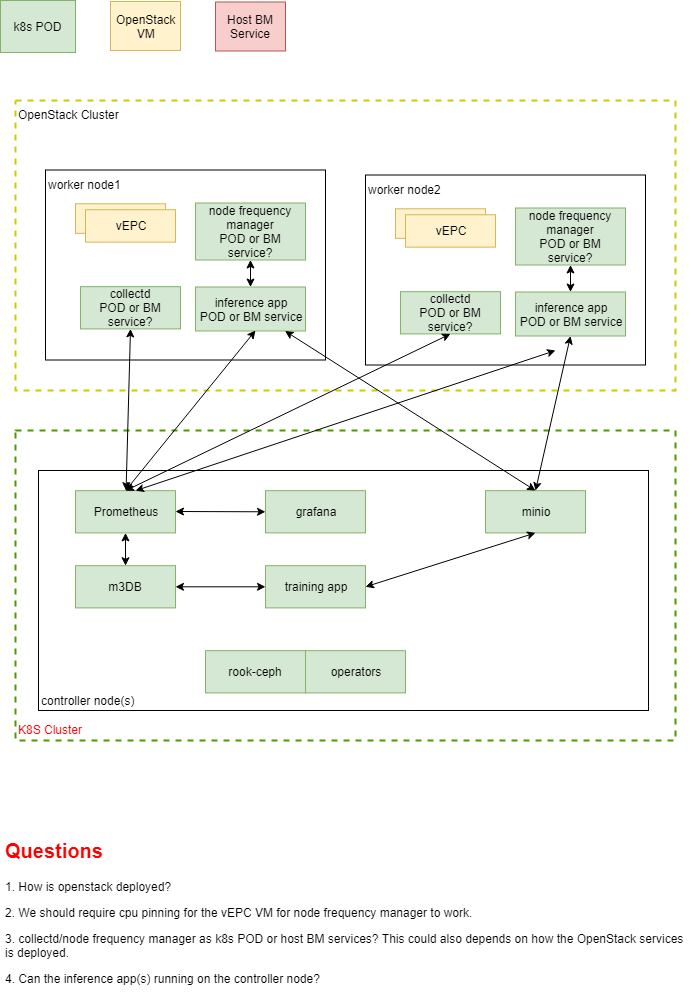

The diagram above was exported from draw.io. Its source (the exported page's mxGraphModel, read from the mxfile embedded in the PNG):
<mxGraphModel dx="1340" dy="787" grid="1" gridSize="10" guides="1" tooltips="1" connect="1" arrows="1" fold="1" page="1" pageScale="1" pageWidth="850" pageHeight="1100" math="0" shadow="0">
  <root>
    <mxCell id="8uAUgR23LstBr7hkh0No-0" />
    <mxCell id="8uAUgR23LstBr7hkh0No-1" parent="8uAUgR23LstBr7hkh0No-0" />
    <mxCell id="FJlKsfsR9pJm22sW0eIv-23" value="K8S Cluster" style="rounded=0;whiteSpace=wrap;html=1;dashed=1;fillColor=none;align=left;verticalAlign=bottom;fontColor=#FF0000;strokeColor=#4D9900;strokeWidth=2;" parent="8uAUgR23LstBr7hkh0No-1" vertex="1">
      <mxGeometry x="90" y="480" width="660" height="310" as="geometry" />
    </mxCell>
    <mxCell id="FJlKsfsR9pJm22sW0eIv-1" value="OpenStack Cluster" style="rounded=0;whiteSpace=wrap;html=1;dashed=1;fillColor=none;align=left;verticalAlign=top;strokeColor=#CCCC00;strokeWidth=2;" parent="8uAUgR23LstBr7hkh0No-1" vertex="1">
      <mxGeometry x="90" y="150" width="660" height="290" as="geometry" />
    </mxCell>
    <mxCell id="FJlKsfsR9pJm22sW0eIv-22" value="controller node(s)" style="rounded=0;whiteSpace=wrap;html=1;fillColor=#ffffff;align=left;verticalAlign=bottom;" parent="8uAUgR23LstBr7hkh0No-1" vertex="1">
      <mxGeometry x="113" y="520" width="610" height="240" as="geometry" />
    </mxCell>
    <mxCell id="FJlKsfsR9pJm22sW0eIv-51" value="Prometheus" style="rounded=0;whiteSpace=wrap;html=1;fillColor=#d5e8d4;align=center;strokeColor=#82b366;" parent="8uAUgR23LstBr7hkh0No-1" vertex="1">
      <mxGeometry x="150" y="540.1851851851852" width="100" height="42.222222222222214" as="geometry" />
    </mxCell>
    <mxCell id="FJlKsfsR9pJm22sW0eIv-56" value="" style="group" parent="8uAUgR23LstBr7hkh0No-1" vertex="1" connectable="0">
      <mxGeometry x="120" y="219.5" width="280" height="190" as="geometry" />
    </mxCell>
    <mxCell id="FJlKsfsR9pJm22sW0eIv-42" value="" style="group" parent="FJlKsfsR9pJm22sW0eIv-56" vertex="1" connectable="0">
      <mxGeometry width="280" height="190" as="geometry" />
    </mxCell>
    <mxCell id="FJlKsfsR9pJm22sW0eIv-43" value="worker node1" style="rounded=0;whiteSpace=wrap;html=1;fillColor=#ffffff;align=left;verticalAlign=top;" parent="FJlKsfsR9pJm22sW0eIv-42" vertex="1">
      <mxGeometry width="280" height="190" as="geometry" />
    </mxCell>
    <mxCell id="FJlKsfsR9pJm22sW0eIv-44" value="collectd&lt;br&gt;POD or BM service?" style="rounded=0;whiteSpace=wrap;html=1;fillColor=#d5e8d4;align=center;strokeColor=#82b366;" parent="FJlKsfsR9pJm22sW0eIv-42" vertex="1">
      <mxGeometry x="35" y="116.68518518518519" width="100" height="42.222222222222214" as="geometry" />
    </mxCell>
    <mxCell id="FJlKsfsR9pJm22sW0eIv-45" value="vCEPC" style="rounded=0;whiteSpace=wrap;html=1;fillColor=#fff2cc;align=center;strokeColor=#d6b656;" parent="FJlKsfsR9pJm22sW0eIv-42" vertex="1">
      <mxGeometry x="30" y="33.77777777777777" width="90" height="29.55555555555555" as="geometry" />
    </mxCell>
    <mxCell id="FJlKsfsR9pJm22sW0eIv-46" value="vEPC" style="rounded=0;whiteSpace=wrap;html=1;fillColor=#fff2cc;align=center;strokeColor=#d6b656;" parent="FJlKsfsR9pJm22sW0eIv-42" vertex="1">
      <mxGeometry x="40" y="39.75925925925925" width="90" height="32.37037037037037" as="geometry" />
    </mxCell>
    <mxCell id="FJlKsfsR9pJm22sW0eIv-47" value="node frequency manager&lt;br&gt;POD or BM service?" style="rounded=0;whiteSpace=wrap;html=1;fillColor=#d5e8d4;align=center;strokeColor=#82b366;" parent="FJlKsfsR9pJm22sW0eIv-42" vertex="1">
      <mxGeometry x="150" y="33" width="110" height="57" as="geometry" />
    </mxCell>
    <mxCell id="FJlKsfsR9pJm22sW0eIv-48" value="inference app&lt;br&gt;POD or BM service" style="rounded=0;whiteSpace=wrap;html=1;fillColor=#d5e8d4;align=center;strokeColor=#82b366;" parent="FJlKsfsR9pJm22sW0eIv-42" vertex="1">
      <mxGeometry x="150" y="117" width="110" height="44" as="geometry" />
    </mxCell>
    <mxCell id="FJlKsfsR9pJm22sW0eIv-55" value="" style="endArrow=classic;startArrow=classic;html=1;entryX=0.5;entryY=1;entryDx=0;entryDy=0;exitX=0.5;exitY=0;exitDx=0;exitDy=0;" parent="FJlKsfsR9pJm22sW0eIv-42" source="FJlKsfsR9pJm22sW0eIv-48" target="FJlKsfsR9pJm22sW0eIv-47" edge="1">
      <mxGeometry width="50" height="50" relative="1" as="geometry">
        <mxPoint x="-30" y="580.5" as="sourcePoint" />
        <mxPoint x="20" y="530.5" as="targetPoint" />
      </mxGeometry>
    </mxCell>
    <mxCell id="FJlKsfsR9pJm22sW0eIv-54" value="" style="endArrow=classic;startArrow=classic;html=1;entryX=0.5;entryY=1;entryDx=0;entryDy=0;" parent="FJlKsfsR9pJm22sW0eIv-56" source="FJlKsfsR9pJm22sW0eIv-51" target="FJlKsfsR9pJm22sW0eIv-44" edge="1">
      <mxGeometry width="50" height="50" relative="1" as="geometry">
        <mxPoint x="70" y="210.5" as="sourcePoint" />
        <mxPoint x="120" y="160.5" as="targetPoint" />
        <Array as="points" />
      </mxGeometry>
    </mxCell>
    <mxCell id="FJlKsfsR9pJm22sW0eIv-67" value="OpenStack&lt;br&gt;VM" style="text;html=1;fillColor=#fff2cc;strokeColor=#d6b656;align=center;verticalAlign=middle;" parent="8uAUgR23LstBr7hkh0No-1" vertex="1">
      <mxGeometry x="185" y="51" width="70" height="49" as="geometry" />
    </mxCell>
    <mxCell id="FJlKsfsR9pJm22sW0eIv-68" value="k8s POD" style="rounded=0;whiteSpace=wrap;html=1;fillColor=#d5e8d4;align=center;strokeColor=#82b366;" parent="8uAUgR23LstBr7hkh0No-1" vertex="1">
      <mxGeometry x="75" y="50" width="75" height="52" as="geometry" />
    </mxCell>
    <mxCell id="FJlKsfsR9pJm22sW0eIv-69" value="Host BM&lt;br&gt;Service" style="text;html=1;fillColor=#f8cecc;strokeColor=#b85450;align=center;verticalAlign=middle;" parent="8uAUgR23LstBr7hkh0No-1" vertex="1">
      <mxGeometry x="290" y="51.5" width="70" height="49" as="geometry" />
    </mxCell>
    <mxCell id="FJlKsfsR9pJm22sW0eIv-70" value="" style="group" parent="8uAUgR23LstBr7hkh0No-1" vertex="1" connectable="0">
      <mxGeometry x="440" y="224.5" width="280" height="190" as="geometry" />
    </mxCell>
    <mxCell id="FJlKsfsR9pJm22sW0eIv-71" value="" style="group" parent="FJlKsfsR9pJm22sW0eIv-70" vertex="1" connectable="0">
      <mxGeometry width="280" height="190" as="geometry" />
    </mxCell>
    <mxCell id="FJlKsfsR9pJm22sW0eIv-72" value="worker node2" style="rounded=0;whiteSpace=wrap;html=1;fillColor=#ffffff;align=left;verticalAlign=top;" parent="FJlKsfsR9pJm22sW0eIv-71" vertex="1">
      <mxGeometry width="280" height="190" as="geometry" />
    </mxCell>
    <mxCell id="FJlKsfsR9pJm22sW0eIv-73" value="collectd&lt;br&gt;POD or BM service?" style="rounded=0;whiteSpace=wrap;html=1;fillColor=#d5e8d4;align=center;strokeColor=#82b366;" parent="FJlKsfsR9pJm22sW0eIv-71" vertex="1">
      <mxGeometry x="35" y="116.68518518518519" width="100" height="42.222222222222214" as="geometry" />
    </mxCell>
    <mxCell id="FJlKsfsR9pJm22sW0eIv-74" value="vCEPC" style="rounded=0;whiteSpace=wrap;html=1;fillColor=#fff2cc;align=center;strokeColor=#d6b656;" parent="FJlKsfsR9pJm22sW0eIv-71" vertex="1">
      <mxGeometry x="30" y="33.77777777777777" width="90" height="29.55555555555555" as="geometry" />
    </mxCell>
    <mxCell id="FJlKsfsR9pJm22sW0eIv-75" value="vEPC" style="rounded=0;whiteSpace=wrap;html=1;fillColor=#fff2cc;align=center;strokeColor=#d6b656;" parent="FJlKsfsR9pJm22sW0eIv-71" vertex="1">
      <mxGeometry x="40" y="39.75925925925925" width="90" height="32.37037037037037" as="geometry" />
    </mxCell>
    <mxCell id="FJlKsfsR9pJm22sW0eIv-76" value="node frequency manager&lt;br&gt;POD or BM service?" style="rounded=0;whiteSpace=wrap;html=1;fillColor=#d5e8d4;align=center;strokeColor=#82b366;" parent="FJlKsfsR9pJm22sW0eIv-71" vertex="1">
      <mxGeometry x="150" y="33" width="110" height="57" as="geometry" />
    </mxCell>
    <mxCell id="FJlKsfsR9pJm22sW0eIv-77" value="inference app&lt;br&gt;POD or BM service" style="rounded=0;whiteSpace=wrap;html=1;fillColor=#d5e8d4;align=center;strokeColor=#82b366;" parent="FJlKsfsR9pJm22sW0eIv-71" vertex="1">
      <mxGeometry x="150" y="117" width="110" height="44" as="geometry" />
    </mxCell>
    <mxCell id="FJlKsfsR9pJm22sW0eIv-78" value="" style="endArrow=classic;startArrow=classic;html=1;entryX=0.5;entryY=1;entryDx=0;entryDy=0;exitX=0.5;exitY=0;exitDx=0;exitDy=0;" parent="FJlKsfsR9pJm22sW0eIv-71" source="FJlKsfsR9pJm22sW0eIv-77" target="FJlKsfsR9pJm22sW0eIv-76" edge="1">
      <mxGeometry width="50" height="50" relative="1" as="geometry">
        <mxPoint x="-30" y="580.5" as="sourcePoint" />
        <mxPoint x="20" y="530.5" as="targetPoint" />
      </mxGeometry>
    </mxCell>
    <mxCell id="FJlKsfsR9pJm22sW0eIv-79" value="" style="endArrow=classic;startArrow=classic;html=1;entryX=0.5;entryY=1;entryDx=0;entryDy=0;exitX=0.5;exitY=0;exitDx=0;exitDy=0;" parent="8uAUgR23LstBr7hkh0No-1" source="FJlKsfsR9pJm22sW0eIv-51" target="FJlKsfsR9pJm22sW0eIv-73" edge="1">
      <mxGeometry width="50" height="50" relative="1" as="geometry">
        <mxPoint x="510" y="435" as="sourcePoint" />
        <mxPoint x="560" y="385" as="targetPoint" />
        <Array as="points" />
      </mxGeometry>
    </mxCell>
    <mxCell id="FJlKsfsR9pJm22sW0eIv-80" value="minio" style="rounded=0;whiteSpace=wrap;html=1;fillColor=#d5e8d4;align=center;strokeColor=#82b366;" parent="8uAUgR23LstBr7hkh0No-1" vertex="1">
      <mxGeometry x="560" y="540.1851851851852" width="100" height="42.222222222222214" as="geometry" />
    </mxCell>
    <mxCell id="FJlKsfsR9pJm22sW0eIv-81" value="" style="endArrow=classic;startArrow=classic;html=1;exitX=0.5;exitY=0;exitDx=0;exitDy=0;" parent="8uAUgR23LstBr7hkh0No-1" source="FJlKsfsR9pJm22sW0eIv-80" target="FJlKsfsR9pJm22sW0eIv-48" edge="1">
      <mxGeometry width="50" height="50" relative="1" as="geometry">
        <mxPoint x="210" y="550.1851851851852" as="sourcePoint" />
        <mxPoint x="535" y="393" as="targetPoint" />
        <Array as="points" />
      </mxGeometry>
    </mxCell>
    <mxCell id="FJlKsfsR9pJm22sW0eIv-82" value="" style="endArrow=classic;startArrow=classic;html=1;exitX=0.5;exitY=0;exitDx=0;exitDy=0;entryX=0.5;entryY=1;entryDx=0;entryDy=0;" parent="8uAUgR23LstBr7hkh0No-1" source="FJlKsfsR9pJm22sW0eIv-80" target="FJlKsfsR9pJm22sW0eIv-77" edge="1">
      <mxGeometry width="50" height="50" relative="1" as="geometry">
        <mxPoint x="340" y="550.1851851851852" as="sourcePoint" />
        <mxPoint x="335.60544287024777" y="390.5" as="targetPoint" />
        <Array as="points" />
      </mxGeometry>
    </mxCell>
    <mxCell id="FJlKsfsR9pJm22sW0eIv-83" value="m3DB" style="rounded=0;whiteSpace=wrap;html=1;fillColor=#d5e8d4;align=center;strokeColor=#82b366;" parent="8uAUgR23LstBr7hkh0No-1" vertex="1">
      <mxGeometry x="150" y="615.1851851851852" width="100" height="42.222222222222214" as="geometry" />
    </mxCell>
    <mxCell id="FJlKsfsR9pJm22sW0eIv-85" value="" style="endArrow=classic;startArrow=classic;html=1;exitX=0.5;exitY=0;exitDx=0;exitDy=0;" parent="8uAUgR23LstBr7hkh0No-1" source="FJlKsfsR9pJm22sW0eIv-51" edge="1">
      <mxGeometry width="50" height="50" relative="1" as="geometry">
        <mxPoint x="340" y="550.1851851851852" as="sourcePoint" />
        <mxPoint x="330" y="380" as="targetPoint" />
        <Array as="points" />
      </mxGeometry>
    </mxCell>
    <mxCell id="FJlKsfsR9pJm22sW0eIv-87" value="" style="endArrow=classic;startArrow=classic;html=1;exitX=0.6;exitY=0;exitDx=0;exitDy=0;exitPerimeter=0;" parent="8uAUgR23LstBr7hkh0No-1" source="FJlKsfsR9pJm22sW0eIv-51" edge="1">
      <mxGeometry width="50" height="50" relative="1" as="geometry">
        <mxPoint x="405" y="543.6851851851852" as="sourcePoint" />
        <mxPoint x="630" y="400" as="targetPoint" />
        <Array as="points" />
      </mxGeometry>
    </mxCell>
    <mxCell id="FJlKsfsR9pJm22sW0eIv-88" value="grafana" style="rounded=0;whiteSpace=wrap;html=1;fillColor=#d5e8d4;align=center;strokeColor=#82b366;" parent="8uAUgR23LstBr7hkh0No-1" vertex="1">
      <mxGeometry x="340" y="540.1851851851852" width="100" height="42.222222222222214" as="geometry" />
    </mxCell>
    <mxCell id="FJlKsfsR9pJm22sW0eIv-90" value="" style="endArrow=classic;startArrow=classic;html=1;entryX=0;entryY=0.5;entryDx=0;entryDy=0;" parent="8uAUgR23LstBr7hkh0No-1" target="FJlKsfsR9pJm22sW0eIv-88" edge="1">
      <mxGeometry width="50" height="50" relative="1" as="geometry">
        <mxPoint x="250" y="561" as="sourcePoint" />
        <mxPoint x="340" y="390" as="targetPoint" />
        <Array as="points" />
      </mxGeometry>
    </mxCell>
    <mxCell id="FJlKsfsR9pJm22sW0eIv-91" value="training app" style="rounded=0;whiteSpace=wrap;html=1;fillColor=#d5e8d4;align=center;strokeColor=#82b366;" parent="8uAUgR23LstBr7hkh0No-1" vertex="1">
      <mxGeometry x="340" y="615.1851851851852" width="100" height="42.222222222222214" as="geometry" />
    </mxCell>
    <mxCell id="FJlKsfsR9pJm22sW0eIv-92" value="" style="endArrow=classic;startArrow=classic;html=1;entryX=0.5;entryY=0;entryDx=0;entryDy=0;exitX=0.5;exitY=1;exitDx=0;exitDy=0;" parent="8uAUgR23LstBr7hkh0No-1" source="FJlKsfsR9pJm22sW0eIv-51" target="FJlKsfsR9pJm22sW0eIv-83" edge="1">
      <mxGeometry width="50" height="50" relative="1" as="geometry">
        <mxPoint x="260" y="571" as="sourcePoint" />
        <mxPoint x="350" y="571.2962962962963" as="targetPoint" />
        <Array as="points" />
      </mxGeometry>
    </mxCell>
    <mxCell id="FJlKsfsR9pJm22sW0eIv-93" value="" style="endArrow=classic;startArrow=classic;html=1;entryX=0;entryY=0.5;entryDx=0;entryDy=0;exitX=1;exitY=0.5;exitDx=0;exitDy=0;" parent="8uAUgR23LstBr7hkh0No-1" source="FJlKsfsR9pJm22sW0eIv-83" target="FJlKsfsR9pJm22sW0eIv-91" edge="1">
      <mxGeometry width="50" height="50" relative="1" as="geometry">
        <mxPoint x="210" y="592.4074074074074" as="sourcePoint" />
        <mxPoint x="210" y="625.1851851851852" as="targetPoint" />
        <Array as="points" />
      </mxGeometry>
    </mxCell>
    <mxCell id="FJlKsfsR9pJm22sW0eIv-94" value="" style="endArrow=classic;startArrow=classic;html=1;entryX=0.5;entryY=1;entryDx=0;entryDy=0;exitX=1;exitY=0.5;exitDx=0;exitDy=0;" parent="8uAUgR23LstBr7hkh0No-1" source="FJlKsfsR9pJm22sW0eIv-91" target="FJlKsfsR9pJm22sW0eIv-80" edge="1">
      <mxGeometry width="50" height="50" relative="1" as="geometry">
        <mxPoint x="260" y="646.2962962962963" as="sourcePoint" />
        <mxPoint x="350" y="646.2962962962963" as="targetPoint" />
        <Array as="points" />
      </mxGeometry>
    </mxCell>
    <mxCell id="hc_QFTwHO84XVlMRPH6f-0" value="rook-ceph" style="rounded=0;whiteSpace=wrap;html=1;fillColor=#d5e8d4;align=center;strokeColor=#82b366;" parent="8uAUgR23LstBr7hkh0No-1" vertex="1">
      <mxGeometry x="280" y="700.1851851851852" width="100" height="42.222222222222214" as="geometry" />
    </mxCell>
    <mxCell id="hc_QFTwHO84XVlMRPH6f-1" value="operators" style="rounded=0;whiteSpace=wrap;html=1;fillColor=#d5e8d4;align=center;strokeColor=#82b366;" parent="8uAUgR23LstBr7hkh0No-1" vertex="1">
      <mxGeometry x="380" y="700.1851851851852" width="100" height="42.222222222222214" as="geometry" />
    </mxCell>
    <mxCell id="hc_QFTwHO84XVlMRPH6f-3" value="&lt;h1&gt;&lt;font color=&quot;#ff0000&quot; style=&quot;font-size: 20px&quot;&gt;Questions&lt;/font&gt;&lt;/h1&gt;&lt;p&gt;1. How is openstack deployed?&lt;/p&gt;&lt;p&gt;2. We should require cpu pinning for the vEPC VM for node frequency manager to work.&amp;nbsp;&lt;/p&gt;&lt;p&gt;3. collectd/node frequency manager as k8s POD or host BM services? This could also depends on how the OpenStack services is deployed.&lt;/p&gt;&lt;p&gt;4. Can the inference app(s) running on the controller node?&lt;/p&gt;" style="text;html=1;strokeColor=none;fillColor=none;spacing=5;spacingTop=-20;whiteSpace=wrap;overflow=hidden;rounded=0;fontColor=#000000;align=left;" parent="8uAUgR23LstBr7hkh0No-1" vertex="1">
      <mxGeometry x="75" y="880" width="695" height="170" as="geometry" />
    </mxCell>
  </root>
</mxGraphModel>